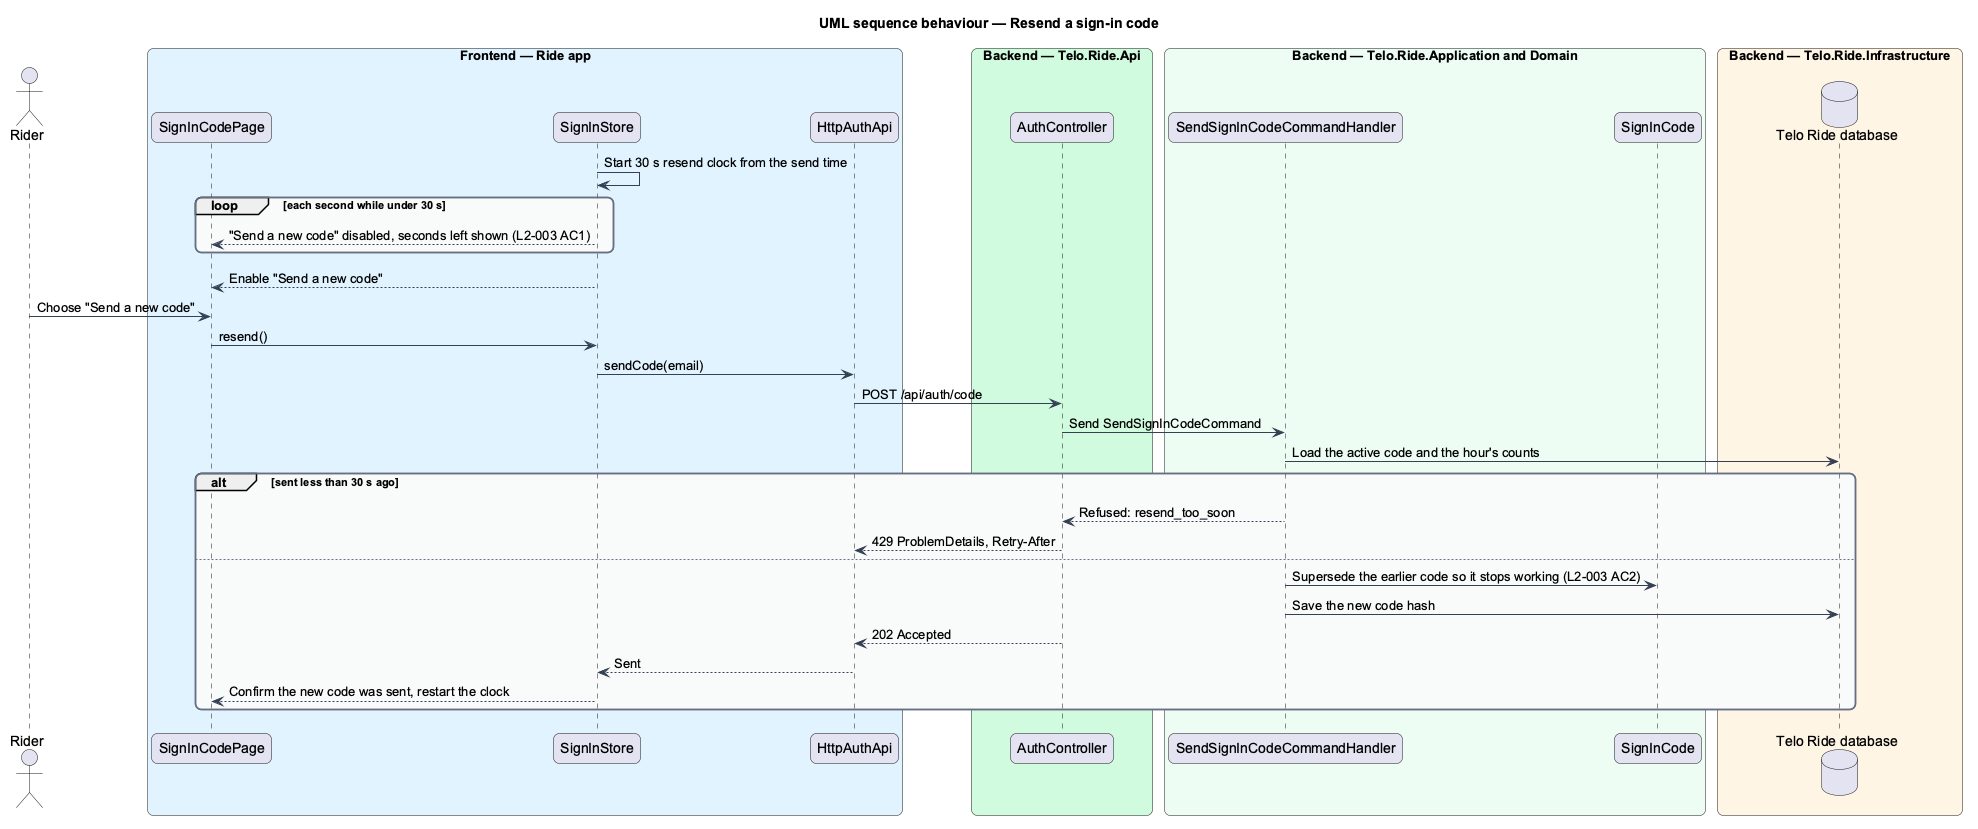

The diagram above was rendered by PlantUML. Its source (embedded in the PNG):
@startuml
title UML sequence behaviour — Resend a sign-in code
skinparam backgroundColor #FFFFFF
skinparam shadowing false
skinparam roundcorner 12
skinparam defaultFontName Arial
skinparam ArrowColor #344054
skinparam rectangle {
  BorderColor #344054
  FontColor #101828
}
skinparam package {
  BorderColor #667085
  FontColor #101828
  BackgroundColor #F9FAFB
}
actor "Rider" as actor
box "Frontend — Ride app" #E0F2FE
  participant "SignInCodePage" as page
  participant "SignInStore" as store
  participant "HttpAuthApi" as client
end box
box "Backend — Telo.Ride.Api" #D1FADF
  participant "AuthController" as ctrl
end box
box "Backend — Telo.Ride.Application and Domain" #ECFDF3
  participant "SendSignInCodeCommandHandler" as handler
  participant "SignInCode" as code
end box
box "Backend — Telo.Ride.Infrastructure" #FFF4E5
  database "Telo Ride database" as db
end box
store -> store : Start 30 s resend clock from the send time
loop each second while under 30 s
  store --> page : "Send a new code" disabled, seconds left shown (L2-003 AC1)
end
store --> page : Enable "Send a new code"
actor -> page : Choose "Send a new code"
page -> store : resend()
store -> client : sendCode(email)
client -> ctrl : POST /api/auth/code
ctrl -> handler : Send SendSignInCodeCommand
handler -> db : Load the active code and the hour's counts
alt sent less than 30 s ago
  handler --> ctrl : Refused: resend_too_soon
  ctrl --> client : 429 ProblemDetails, Retry-After
else
  handler -> code : Supersede the earlier code so it stops working (L2-003 AC2)
  handler -> db : Save the new code hash
  ctrl --> client : 202 Accepted
  client --> store : Sent
  store --> page : Confirm the new code was sent, restart the clock
end
@enduml